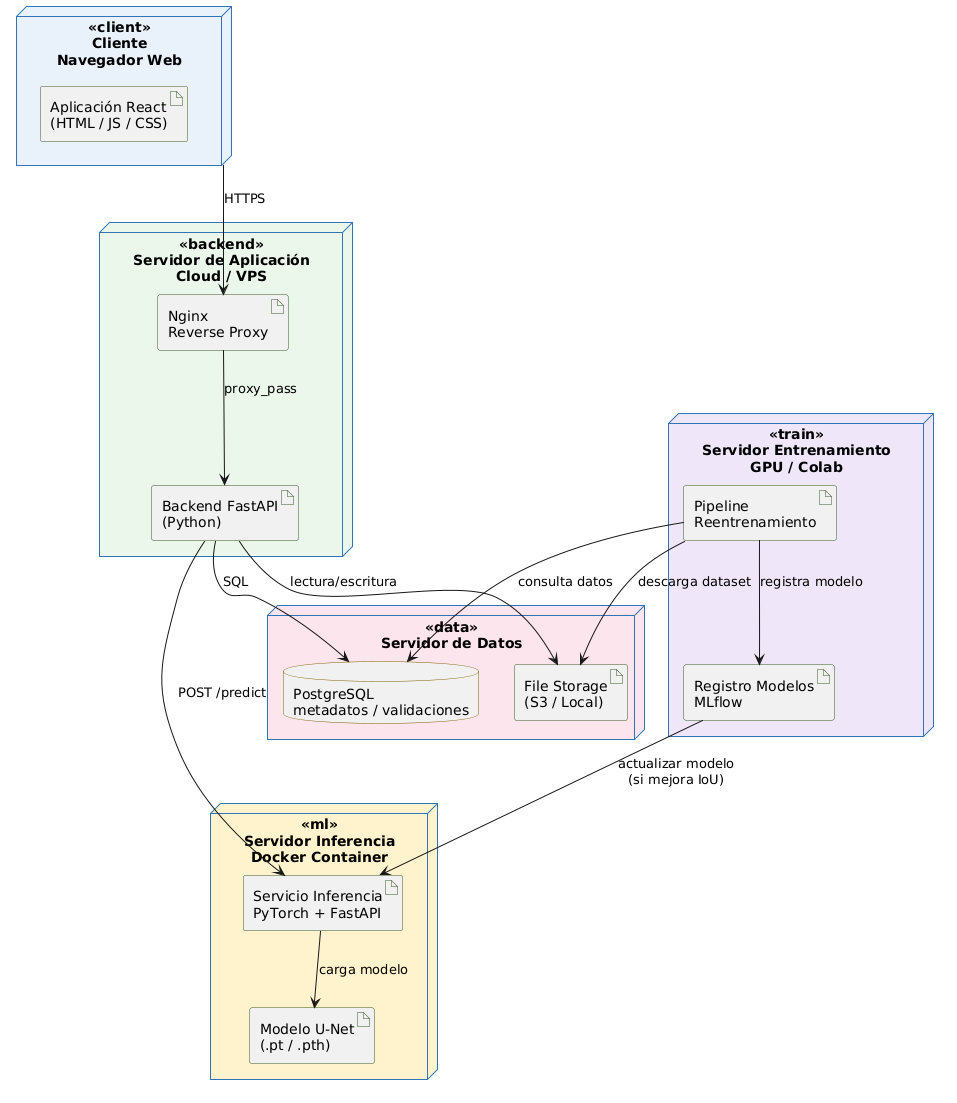

The diagram above was rendered by PlantUML. Its source (embedded in the PNG):
@startuml
top to bottom direction
skinparam backgroundColor #FFFFFF
skinparam shadowing false

skinparam node {
  BorderColor #2E75B6
  FontStyle bold
}

skinparam artifact {
  BorderColor #375623
}

skinparam database {
  BorderColor #7F6000
}

' Estilos por tipo
skinparam node<<client>> {
  BackgroundColor #E8F1FB
}

skinparam node<<backend>> {
  BackgroundColor #EAF7EA
}

skinparam node<<ml>> {
  BackgroundColor #FFF2CC
}

skinparam node<<data>> {
  BackgroundColor #FCE4EC
}

skinparam node<<train>> {
  BackgroundColor #EFE7F8
}

' ==== CLIENTE ====

node "Cliente\nNavegador Web" as Client <<client>> {
    artifact "Aplicación React\n(HTML / JS / CSS)" as ReactApp
}

' ==== SERVIDOR API ====

node "Servidor de Aplicación\nCloud / VPS" as AppServer <<backend>> {
    artifact "Nginx\nReverse Proxy" as Nginx
    artifact "Backend FastAPI\n(Python)" as FastAPI
}

' ==== SERVICIO DE INFERENCIA ====

node "Servidor Inferencia\nDocker Container" as InfServer <<ml>> {
    artifact "Servicio Inferencia\nPyTorch + FastAPI" as UNetService
    artifact "Modelo U-Net\n(.pt / .pth)" as ModelFile
}

' ==== ALMACENAMIENTO ====

node "Servidor de Datos" as DBServer <<data>> {
    database "PostgreSQL\nmetadatos / validaciones" as PG
    artifact "File Storage\n(S3 / Local)" as Storage
}

' ==== ENTRENAMIENTO ====

node "Servidor Entrenamiento\nGPU / Colab" as TrainServer <<train>> {
    artifact "Pipeline\nReentrenamiento" as TrainPipeline
    artifact "Registro Modelos\nMLflow" as MLflowReg
}

' ==== CONEXIONES ====

Client --> Nginx : HTTPS
Nginx --> FastAPI : proxy_pass

FastAPI --> UNetService : POST /predict
UNetService --> ModelFile : carga modelo

FastAPI --> PG : SQL
FastAPI --> Storage : lectura/escritura

TrainPipeline --> PG : consulta datos
TrainPipeline --> Storage : descarga dataset
TrainPipeline --> MLflowReg : registra modelo

MLflowReg --> UNetService : actualizar modelo\n(si mejora IoU)
@enduml